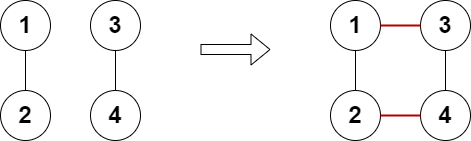

The diagram above was exported from draw.io. Its source (the exported page's mxGraphModel, read from the mxfile embedded in the PNG):
<mxGraphModel dx="1038" dy="579" grid="1" gridSize="10" guides="1" tooltips="1" connect="1" arrows="1" fold="1" page="1" pageScale="1" pageWidth="827" pageHeight="1169" math="0" shadow="0">
  <root>
    <mxCell id="0" />
    <mxCell id="1" parent="0" />
    <mxCell id="JwhiK68zsCsPs8wGzi5R-12" value="" style="shape=flexArrow;endArrow=classic;html=1;rounded=0;fontSize=24;" edge="1" parent="1">
      <mxGeometry width="50" height="50" relative="1" as="geometry">
        <mxPoint x="240" y="239" as="sourcePoint" />
        <mxPoint x="310" y="239" as="targetPoint" />
      </mxGeometry>
    </mxCell>
    <mxCell id="JwhiK68zsCsPs8wGzi5R-25" value="&lt;font style=&quot;font-size: 24px;&quot;&gt;&lt;b&gt;1&lt;/b&gt;&lt;/font&gt;" style="ellipse;whiteSpace=wrap;html=1;aspect=fixed;" vertex="1" parent="1">
      <mxGeometry x="40" y="190" width="50" height="50" as="geometry" />
    </mxCell>
    <mxCell id="JwhiK68zsCsPs8wGzi5R-26" value="&lt;font style=&quot;font-size: 24px;&quot;&gt;&lt;b&gt;2&lt;/b&gt;&lt;/font&gt;" style="ellipse;whiteSpace=wrap;html=1;aspect=fixed;" vertex="1" parent="1">
      <mxGeometry x="40" y="280" width="50" height="50" as="geometry" />
    </mxCell>
    <mxCell id="JwhiK68zsCsPs8wGzi5R-27" value="&lt;font style=&quot;font-size: 24px;&quot;&gt;&lt;b&gt;3&lt;/b&gt;&lt;/font&gt;" style="ellipse;whiteSpace=wrap;html=1;aspect=fixed;" vertex="1" parent="1">
      <mxGeometry x="130" y="190" width="50" height="50" as="geometry" />
    </mxCell>
    <mxCell id="JwhiK68zsCsPs8wGzi5R-28" value="&lt;font style=&quot;font-size: 24px;&quot;&gt;&lt;b&gt;4&lt;/b&gt;&lt;/font&gt;" style="ellipse;whiteSpace=wrap;html=1;aspect=fixed;" vertex="1" parent="1">
      <mxGeometry x="130" y="280" width="50" height="50" as="geometry" />
    </mxCell>
    <mxCell id="JwhiK68zsCsPs8wGzi5R-29" value="" style="endArrow=none;html=1;rounded=0;strokeWidth=1;fontSize=24;" edge="1" parent="1" source="JwhiK68zsCsPs8wGzi5R-26" target="JwhiK68zsCsPs8wGzi5R-25">
      <mxGeometry width="50" height="50" relative="1" as="geometry">
        <mxPoint x="390" y="320" as="sourcePoint" />
        <mxPoint x="440" y="270" as="targetPoint" />
      </mxGeometry>
    </mxCell>
    <mxCell id="JwhiK68zsCsPs8wGzi5R-30" value="" style="endArrow=none;html=1;rounded=0;strokeWidth=1;fontSize=24;" edge="1" parent="1" source="JwhiK68zsCsPs8wGzi5R-27" target="JwhiK68zsCsPs8wGzi5R-28">
      <mxGeometry width="50" height="50" relative="1" as="geometry">
        <mxPoint x="390" y="320" as="sourcePoint" />
        <mxPoint x="440" y="270" as="targetPoint" />
      </mxGeometry>
    </mxCell>
    <mxCell id="JwhiK68zsCsPs8wGzi5R-31" value="&lt;font style=&quot;font-size: 24px;&quot;&gt;&lt;b&gt;1&lt;/b&gt;&lt;/font&gt;" style="ellipse;whiteSpace=wrap;html=1;aspect=fixed;" vertex="1" parent="1">
      <mxGeometry x="370" y="190" width="50" height="50" as="geometry" />
    </mxCell>
    <mxCell id="JwhiK68zsCsPs8wGzi5R-32" value="&lt;font style=&quot;font-size: 24px;&quot;&gt;&lt;b&gt;2&lt;/b&gt;&lt;/font&gt;" style="ellipse;whiteSpace=wrap;html=1;aspect=fixed;" vertex="1" parent="1">
      <mxGeometry x="370" y="280" width="50" height="50" as="geometry" />
    </mxCell>
    <mxCell id="JwhiK68zsCsPs8wGzi5R-33" value="&lt;font style=&quot;font-size: 24px;&quot;&gt;&lt;b&gt;3&lt;/b&gt;&lt;/font&gt;" style="ellipse;whiteSpace=wrap;html=1;aspect=fixed;" vertex="1" parent="1">
      <mxGeometry x="460" y="190" width="50" height="50" as="geometry" />
    </mxCell>
    <mxCell id="JwhiK68zsCsPs8wGzi5R-34" value="&lt;font style=&quot;font-size: 24px;&quot;&gt;&lt;b&gt;4&lt;/b&gt;&lt;/font&gt;" style="ellipse;whiteSpace=wrap;html=1;aspect=fixed;" vertex="1" parent="1">
      <mxGeometry x="460" y="280" width="50" height="50" as="geometry" />
    </mxCell>
    <mxCell id="JwhiK68zsCsPs8wGzi5R-35" value="" style="endArrow=none;html=1;rounded=0;strokeWidth=1;fontSize=24;" edge="1" parent="1" source="JwhiK68zsCsPs8wGzi5R-32" target="JwhiK68zsCsPs8wGzi5R-31">
      <mxGeometry width="50" height="50" relative="1" as="geometry">
        <mxPoint x="720" y="320" as="sourcePoint" />
        <mxPoint x="770" y="270" as="targetPoint" />
      </mxGeometry>
    </mxCell>
    <mxCell id="JwhiK68zsCsPs8wGzi5R-36" value="" style="endArrow=none;html=1;rounded=0;strokeWidth=1;fontSize=24;" edge="1" parent="1" source="JwhiK68zsCsPs8wGzi5R-33" target="JwhiK68zsCsPs8wGzi5R-34">
      <mxGeometry width="50" height="50" relative="1" as="geometry">
        <mxPoint x="720" y="320" as="sourcePoint" />
        <mxPoint x="770" y="270" as="targetPoint" />
      </mxGeometry>
    </mxCell>
    <mxCell id="JwhiK68zsCsPs8wGzi5R-37" value="" style="endArrow=none;html=1;rounded=0;strokeWidth=2;fontSize=24;fillColor=#e51400;strokeColor=#B20000;" edge="1" parent="1" source="JwhiK68zsCsPs8wGzi5R-31" target="JwhiK68zsCsPs8wGzi5R-33">
      <mxGeometry width="50" height="50" relative="1" as="geometry">
        <mxPoint x="390" y="320" as="sourcePoint" />
        <mxPoint x="440" y="270" as="targetPoint" />
      </mxGeometry>
    </mxCell>
    <mxCell id="JwhiK68zsCsPs8wGzi5R-39" value="" style="endArrow=none;html=1;rounded=0;strokeWidth=2;fontSize=24;fillColor=#e51400;strokeColor=#B20000;" edge="1" parent="1" source="JwhiK68zsCsPs8wGzi5R-32" target="JwhiK68zsCsPs8wGzi5R-34">
      <mxGeometry width="50" height="50" relative="1" as="geometry">
        <mxPoint x="430" y="225" as="sourcePoint" />
        <mxPoint x="470" y="225" as="targetPoint" />
      </mxGeometry>
    </mxCell>
  </root>
</mxGraphModel>